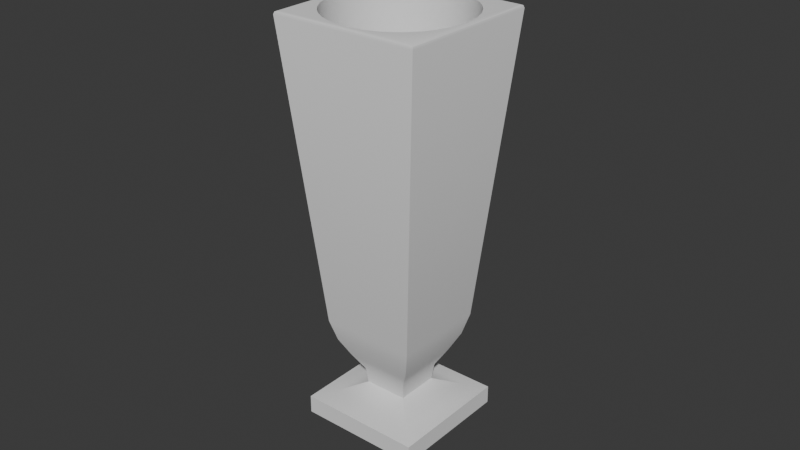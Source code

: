 # Source: Hotel-Espir_Flower_Vase.blend  (saved by Blender 4.2.66; exported with 4.5.12 LTS)
import bpy
from mathutils import Matrix  # noqa: F401  (used for matrix-valued properties, if any)

bpy.ops.wm.read_factory_settings(use_empty=True)
scene = bpy.context.scene
scene.name = 'Scene'

# ---- collections
col_collection = bpy.data.collections.new('Collection'); scene.collection.children.link(col_collection)

# ---- node groups
ng_smooth_by_angle = bpy.data.node_groups.new('Smooth by Angle', 'GeometryNodeTree')
_s = ng_smooth_by_angle.interface.new_socket(name='Mesh', in_out='OUTPUT', socket_type='NodeSocketGeometry')
_s = ng_smooth_by_angle.interface.new_socket(name='Mesh', in_out='INPUT', socket_type='NodeSocketGeometry')
_s = ng_smooth_by_angle.interface.new_socket(name='Angle', in_out='INPUT', socket_type='NodeSocketFloat')
_s.subtype = 'ANGLE'
_s.default_value = 0.5236
_s.min_value = 0.0
_s.max_value = 3.142
_s.description = 'Maximum face angle for smooth edges'
_s = ng_smooth_by_angle.interface.new_socket(name='Ignore Sharpness', in_out='INPUT', socket_type='NodeSocketBool')
_s.force_non_field = True
ng_smooth_by_angle.description = 'Set the sharpness of mesh edges based on the angle between the neighboring faces'
ng_smooth_by_angle.is_modifier = True
_N = ng_smooth_by_angle.nodes; _L = ng_smooth_by_angle.links
n0 = _N.new('GeometryNodeSetShadeSmooth'); n0.name = 'Set Shade Smooth'; n0.location = (120, -80)
n0.domain = 'EDGE'
n1 = _N.new('GeometryNodeSetShadeSmooth'); n1.name = 'Set Shade Smooth.001'; n1.location = (300, -80)
n2 = _N.new('NodeGroupOutput'); n2.name = 'Group Output'; n2.location = (480, -80)
n3 = _N.new('GeometryNodeInputMeshEdgeAngle'); n3.name = 'Edge Angle'; n3.location = (-440, -240)
n4 = _N.new('NodeGroupInput'); n4.name = 'Group Input'; n4.location = (-80, -80)
n5 = _N.new('GeometryNodeInputEdgeSmooth'); n5.name = 'Is Edge Smooth'; n5.location = (-260, -120)
n6 = _N.new('GeometryNodeInputShadeSmooth'); n6.name = 'Is Shade Smooth'; n6.location = (-440, -397)
n7 = _N.new('FunctionNodeCompare'); n7.name = 'Compare'; n7.location = (-260, -260)
n7.operation = 'LESS_EQUAL'
n7.inputs[6].default_value = (0.0, 0.0, 0.0, 0.0)
n7.inputs[7].default_value = (0.0, 0.0, 0.0, 0.0)
n8 = _N.new('FunctionNodeBooleanMath'); n8.name = 'Boolean Math.001'; n8.location = (-80, -260)
n9 = _N.new('NodeGroupInput'); n9.name = 'Group Input.001'; n9.location = (-440, -329)
n10 = _N.new('NodeGroupInput'); n10.name = 'Group Input.002'; n10.location = (-259, -189)
n11 = _N.new('FunctionNodeBooleanMath'); n11.name = 'Boolean Math'; n11.location = (-80, -149)
n11.operation = 'OR'
n12 = _N.new('FunctionNodeBooleanMath'); n12.name = 'Boolean Math.002'; n12.location = (-260, -380)
n12.operation = 'OR'
n13 = _N.new('NodeGroupInput'); n13.name = 'Group Input.003'; n13.location = (-440, -460)
_L.new(n3.outputs[0], n7.inputs[0])
_L.new(n1.outputs[0], n2.inputs[0])
_L.new(n9.outputs[1], n7.inputs[1])
_L.new(n7.outputs[0], n8.inputs[0])
_L.new(n4.outputs[0], n0.inputs[0])
_L.new(n0.outputs[0], n1.inputs[0])
_L.new(n8.outputs[0], n0.inputs[2])
_L.new(n10.outputs[2], n11.inputs[1])
_L.new(n5.outputs[0], n11.inputs[0])
_L.new(n11.outputs[0], n0.inputs[1])
_L.new(n13.outputs[2], n12.inputs[1])
_L.new(n6.outputs[0], n12.inputs[0])
_L.new(n12.outputs[0], n8.inputs[1])
n2.is_active_output = True

# ---- world
world_world = bpy.data.worlds.new('World'); scene.world = world_world
world_world.use_nodes = True; world_world.node_tree.nodes.clear()
_N = world_world.node_tree.nodes; _L = world_world.node_tree.links
n0 = _N.new('ShaderNodeOutputWorld'); n0.name = 'World Output'; n0.location = (300, 300)
n1 = _N.new('ShaderNodeBackground'); n1.name = 'Background'; n1.location = (10, 300)
n1.inputs[0].default_value = (0.05088, 0.05088, 0.05088, 1.0)
_L.new(n1.outputs[0], n0.inputs[0])
n0.is_active_output = True
world_world.color = (0.05088, 0.05088, 0.05088)
world_world.sun_shadow_jitter_overblur = 0.0

# ---- meshes
me_cube_002 = bpy.data.meshes.new('Cube.002')
me_cube_002.from_pydata([(-0.01992, -0.01992, -0.065), (-0.01561, -0.01561, 0.065), (-0.01992, 0.01992, -0.065), (-0.01561, 0.01561, 0.065), (0.01992, -0.01992, -0.065), (0.01561, -0.01561, 0.065), (0.01992, 0.01992, -0.065), (0.01561, 0.01561, 0.065), (-0.01992, -0.01992, -0.05914), (-0.01992, 0.01992, -0.05914), (0.01992, 0.01992, -0.05914), (0.01992, -0.01992, -0.05914), (-0.006966, -0.006966, -0.05467), (-0.006966, 0.006966, -0.05467), (0.006966, 0.006966, -0.05467), (0.006966, -0.006966, -0.05467), (-0.01405, 0.01405, -0.0576), (0.01405, 0.01405, -0.0576), (0.01405, -0.01405, -0.0576), (-0.01405, -0.01405, -0.0576), (-0.01532, -0.01532, -0.03165), (-0.01532, 0.01532, -0.03165), (0.01532, 0.01532, -0.03165), (0.01532, -0.01532, -0.03165), (-0.02207, -3.652e-11, 0.065), (1.332e-11, 0.02207, 0.065), (0.02207, -3.652e-11, 0.065), (1.332e-11, -0.02207, 0.065), (-0.01974, 0.00987, 0.065), (0.00987, 0.01974, 0.065), (0.01974, -0.00987, 0.065), (-0.00987, -0.01974, 0.065), (-0.01974, -0.00987, 0.065), (-0.00987, 0.01974, 0.065), (0.01974, 0.00987, 0.065), (0.00987, -0.01974, 0.065), (-0.01766, 0.01324, 0.065), (0.01324, 0.01766, 0.065), (0.01766, -0.01324, 0.065), (-0.01324, -0.01766, 0.065), (-0.02141, -0.005353, 0.065), (-0.005353, 0.02141, 0.065), (0.02141, 0.005353, 0.065), (0.005353, -0.02141, 0.065), (-0.02141, 0.005353, 0.065), (0.005353, 0.02141, 0.065), (0.02141, -0.005353, 0.065), (-0.005353, -0.02141, 0.065), (-0.01766, -0.01324, 0.065), (-0.01324, 0.01766, 0.065), (0.01766, 0.01324, 0.065), (0.01324, -0.01766, 0.065), (-0.01348, 0.01348, -0.03855), (0.01348, 0.01348, -0.03855), (0.01348, -0.01348, -0.03855), (-0.01348, -0.01348, -0.03855), (-0.01059, 0.01059, -0.04441), (0.01059, 0.01059, -0.04441), (0.01059, -0.01059, -0.04441), (-0.01059, -0.01059, -0.04441), (-0.007648, 0.007648, -0.04954), (0.007648, 0.007648, -0.04954), (0.007648, -0.007648, -0.04954), (-0.007648, -0.007648, -0.04954), (0.004121, -0.005385, -0.03016), (0.008719, -0.01163, -0.01404), (0.006246, -0.008273, -0.028), (0.007929, -0.01056, -0.0221), (0.005385, 0.004121, -0.03016), (0.01163, 0.008719, -0.01404), (0.008273, 0.006246, -0.028), (0.01056, 0.007929, -0.0221), (-0.004121, 0.005385, -0.03016), (-0.008719, 0.01163, -0.01404), (-0.006246, 0.008273, -0.028), (-0.007929, 0.01056, -0.0221), (-0.005385, -0.004121, -0.03016), (-0.01163, -0.008719, -0.01404), (-0.008273, -0.006246, -0.028), (-0.01056, -0.007929, -0.0221), (-0.001683, -0.006543, -0.03016), (-0.003525, -0.0141, -0.01404), (-0.002533, -0.01004, -0.028), (-0.003208, -0.0128, -0.0221), (0.006543, -0.001683, -0.03016), (0.0141, -0.003525, -0.01404), (0.01004, -0.002533, -0.028), (0.0128, -0.003208, -0.0221), (0.001683, 0.006543, -0.03016), (0.003525, 0.0141, -0.01404), (0.002533, 0.01004, -0.028), (0.003208, 0.0128, -0.0221), (-0.006543, 0.001683, -0.03016), (-0.0141, 0.003525, -0.01404), (-0.01004, 0.002533, -0.028), (-0.0128, 0.003208, -0.0221), (0.001683, -0.006543, -0.03016), (0.003525, -0.0141, -0.01404), (0.002533, -0.01004, -0.028), (0.003208, -0.0128, -0.0221), (0.006543, 0.001683, -0.03016), (0.0141, 0.003525, -0.01404), (0.01004, 0.002533, -0.028), (0.0128, 0.003208, -0.0221), (-0.001683, 0.006543, -0.03016), (-0.003525, 0.0141, -0.01404), (-0.002533, 0.01004, -0.028), (-0.003208, 0.0128, -0.0221), (-0.006543, -0.001683, -0.03016), (-0.0141, -0.003525, -0.01404), (-0.01004, -0.002533, -0.028), (-0.0128, -0.003208, -0.0221), (-0.004121, -0.005385, -0.03016), (-0.008719, -0.01163, -0.01404), (-0.006246, -0.008273, -0.028), (-0.007929, -0.01056, -0.0221), (0.005385, -0.004121, -0.03016), (0.01163, -0.008719, -0.01404), (0.008273, -0.006246, -0.028), (0.01056, -0.007929, -0.0221), (0.004121, 0.005385, -0.03016), (0.008719, 0.01163, -0.01404), (0.006246, 0.008273, -0.028), (0.007929, 0.01056, -0.0221), (-0.005385, 0.004121, -0.03016), (-0.01163, 0.008719, -0.01404), (-0.008273, 0.006246, -0.028), (-0.01056, 0.007929, -0.0221), (0.003087, -0.006024, -0.03016), (0.006499, -0.013, -0.01404), (0.004664, -0.009251, -0.028), (0.005912, -0.0118, -0.0221), (0.006024, 0.003087, -0.03016), (0.013, 0.006499, -0.01404), (0.009251, 0.004664, -0.028), (0.0118, 0.005912, -0.0221), (-0.003087, 0.006024, -0.03016), (-0.006499, 0.013, -0.01404), (-0.004664, 0.009251, -0.028), (-0.005912, 0.0118, -0.0221), (-0.006024, -0.003087, -0.03016), (-0.013, -0.006499, -0.01404), (-0.009251, -0.004664, -0.028), (-0.0118, -0.005912, -0.0221), (-0.003087, -0.006024, -0.03016), (-0.006499, -0.013, -0.01404), (-0.004664, -0.009251, -0.028), (-0.005912, -0.0118, -0.0221), (0.006024, -0.003087, -0.03016), (0.013, -0.006499, -0.01404), (0.009251, -0.004664, -0.028), (0.0118, -0.005912, -0.0221), (0.003087, 0.006024, -0.03016), (0.006499, 0.013, -0.01404), (0.004664, 0.009251, -0.028), (0.005912, 0.0118, -0.0221), (-0.006024, 0.003087, -0.03016), (-0.013, 0.006499, -0.01404), (-0.009251, 0.004664, -0.028), (-0.0118, 0.005912, -0.0221), (6.695e-12, -0.00675, -0.03016), (2.538e-11, -0.01453, -0.01404), (1.531e-11, -0.01035, -0.028), (2.393e-11, -0.0132, -0.0221), (0.00675, 4.017e-12, -0.03016), (0.01453, -5.249e-12, -0.01404), (0.01035, -2.904e-13, -0.028), (0.0132, -4.598e-12, -0.0221), (6.695e-12, 0.00675, -0.03016), (2.538e-11, 0.01453, -0.01404), (1.531e-11, 0.01035, -0.028), (2.393e-11, 0.0132, -0.0221), (-0.00675, 4.017e-12, -0.03016), (-0.01453, -5.249e-12, -0.01404), (-0.01035, -2.904e-13, -0.028), (-0.0132, -4.598e-12, -0.0221), (0.004798, 0.004798, -0.03016), (0.01028, 0.01028, -0.01404), (0.007332, 0.007332, -0.028), (0.009337, 0.009337, -0.0221), (0.004798, -0.004798, -0.03016), (0.01028, -0.01028, -0.01404), (0.007332, -0.007332, -0.028), (0.009337, -0.009337, -0.0221), (-0.004798, 0.004798, -0.03016), (-0.01028, 0.01028, -0.01404), (-0.007332, 0.007332, -0.028), (-0.009337, 0.009337, -0.0221), (-0.004798, -0.004798, -0.03016), (-0.01028, -0.01028, -0.01404), (-0.007332, -0.007332, -0.028), (-0.009337, -0.009337, -0.0221), (-0.02374, -0.02374, 0.06397), (-0.0228, -0.0228, 0.065), (-0.0235, -0.0235, 0.0647), (-0.0228, 0.0228, 0.065), (-0.02374, 0.02374, 0.06397), (-0.0235, 0.0235, 0.0647), (0.0228, 0.0228, 0.065), (0.02374, 0.02374, 0.06397), (0.0235, 0.0235, 0.0647), (0.0228, -0.0228, 0.065), (0.02374, -0.02374, 0.06397), (0.0235, -0.0235, 0.0647)], [], [(5, 51, 35, 43, 27, 47, 31, 39, 1, 193, 201), (7, 50, 34, 42, 26, 46, 30, 38, 5, 201, 198), (20, 192, 196, 21), (2, 6, 4, 0), (4, 11, 8, 0), (6, 10, 11, 4), (2, 9, 10, 6), (0, 8, 9, 2), (18, 15, 12, 19), (17, 14, 15, 18), (16, 13, 14, 17), (19, 12, 13, 16), (8, 19, 16, 9), (9, 16, 17, 10), (10, 17, 18, 11), (11, 18, 19, 8), (54, 23, 20, 55), (53, 22, 23, 54), (52, 21, 22, 53), (55, 20, 21, 52), (3, 49, 33, 41, 25, 45, 29, 37, 7, 198, 195), (21, 196, 199, 22), (22, 199, 202, 23), (1, 48, 32, 40, 24, 44, 28, 36, 3, 195, 193), (35, 51, 65, 129), (47, 27, 161, 81), (7, 37, 121, 177), (46, 26, 165, 85), (31, 47, 81, 145), (3, 36, 125, 185), (45, 25, 169, 89), (30, 46, 85, 149), (44, 24, 173, 93), (29, 45, 89, 153), (5, 38, 117, 181), (43, 35, 129, 97), (28, 44, 93, 157), (38, 30, 149, 117), (37, 29, 153, 121), (36, 28, 157, 125), (42, 34, 133, 101), (27, 43, 97, 161), (41, 33, 137, 105), (26, 42, 101, 165), (50, 7, 177, 69), (180, 116, 148, 84, 164, 100, 132, 68, 176, 120, 152, 88, 168, 104, 136, 72, 184, 124, 156, 92, 172, 108, 140, 76, 188, 112, 144, 80, 160, 96, 128, 64), (40, 32, 141, 109), (25, 41, 105, 169), (49, 3, 185, 73), (34, 50, 69, 133), (39, 31, 145, 113), (24, 40, 109, 173), (32, 48, 77, 141), (33, 49, 73, 137), (1, 39, 113, 189), (48, 1, 189, 77), (59, 55, 52, 56), (56, 52, 53, 57), (57, 53, 54, 58), (58, 54, 55, 59), (62, 58, 59, 63), (61, 57, 58, 62), (60, 56, 57, 61), (63, 59, 56, 60), (12, 63, 60, 13), (13, 60, 61, 14), (14, 61, 62, 15), (15, 62, 63, 12), (180, 64, 66, 182), (182, 66, 67, 183), (183, 67, 65, 181), (176, 68, 70, 178), (178, 70, 71, 179), (179, 71, 69, 177), (184, 72, 74, 186), (186, 74, 75, 187), (187, 75, 73, 185), (188, 76, 78, 190), (190, 78, 79, 191), (191, 79, 77, 189), (160, 80, 82, 162), (162, 82, 83, 163), (163, 83, 81, 161), (164, 84, 86, 166), (166, 86, 87, 167), (167, 87, 85, 165), (168, 88, 90, 170), (170, 90, 91, 171), (171, 91, 89, 169), (172, 92, 94, 174), (174, 94, 95, 175), (175, 95, 93, 173), (128, 96, 98, 130), (130, 98, 99, 131), (131, 99, 97, 129), (132, 100, 102, 134), (134, 102, 103, 135), (135, 103, 101, 133), (136, 104, 106, 138), (138, 106, 107, 139), (139, 107, 105, 137), (140, 108, 110, 142), (142, 110, 111, 143), (143, 111, 109, 141), (144, 112, 114, 146), (146, 114, 115, 147), (147, 115, 113, 145), (148, 116, 118, 150), (150, 118, 119, 151), (151, 119, 117, 149), (152, 120, 122, 154), (154, 122, 123, 155), (155, 123, 121, 153), (156, 124, 126, 158), (158, 126, 127, 159), (159, 127, 125, 157), (64, 128, 130, 66), (66, 130, 131, 67), (67, 131, 129, 65), (68, 132, 134, 70), (70, 134, 135, 71), (71, 135, 133, 69), (72, 136, 138, 74), (74, 138, 139, 75), (75, 139, 137, 73), (76, 140, 142, 78), (78, 142, 143, 79), (79, 143, 141, 77), (80, 144, 146, 82), (82, 146, 147, 83), (83, 147, 145, 81), (84, 148, 150, 86), (86, 150, 151, 87), (87, 151, 149, 85), (88, 152, 154, 90), (90, 154, 155, 91), (91, 155, 153, 89), (92, 156, 158, 94), (94, 158, 159, 95), (95, 159, 157, 93), (96, 160, 162, 98), (98, 162, 163, 99), (99, 163, 161, 97), (100, 164, 166, 102), (102, 166, 167, 103), (103, 167, 165, 101), (104, 168, 170, 106), (106, 170, 171, 107), (107, 171, 169, 105), (108, 172, 174, 110), (110, 174, 175, 111), (111, 175, 173, 109), (112, 188, 190, 114), (114, 190, 191, 115), (115, 191, 189, 113), (116, 180, 182, 118), (118, 182, 183, 119), (119, 183, 181, 117), (120, 176, 178, 122), (122, 178, 179, 123), (123, 179, 177, 121), (124, 184, 186, 126), (126, 186, 187, 127), (127, 187, 185, 125), (51, 5, 181, 65), (193, 195, 197, 194), (194, 197, 196, 192), (195, 198, 200, 197), (197, 200, 199, 196), (198, 201, 203, 200), (200, 203, 202, 199), (201, 193, 194, 203), (203, 194, 192, 202), (23, 202, 192, 20)])
me_cube_002.polygons.foreach_set('use_smooth', [True] * 174)
_uv = me_cube_002.uv_layers.new(name='UVMap')
_uv.uv.foreach_set('vector', [0.6813, 0.6937, 0.6985, 0.6937, 0.7156, 0.6937, 0.7328, 0.6937, 0.75, 0.6937, 0.7672, 0.6937, 0.7844, 0.6937, 0.8015, 0.6937, 0.8187, 0.6937, 0.8679, 0.7429, 0.6321, 0.7429, 0.6813, 0.5563, 0.6813, 0.5735, 0.6813, 0.5906, 0.6813, 0.6078, 0.6813, 0.625, 0.6813, 0.6422, 0.6813, 0.6594, 0.6813, 0.6765, 0.6813, 0.6937, 0.6321, 0.7429, 0.6321, 0.5071, 0.5504, 0.0, 0.6242, 0.0, 0.6242, 0.25, 0.5504, 0.25, 0.125, 0.5, 0.375, 0.5, 0.375, 0.75, 0.125, 0.75, 0.375, 0.75, 0.3863, 0.75, 0.3863, 1.0, 0.375, 1.0, 0.375, 0.5, 0.3863, 0.5, 0.3863, 0.75, 0.375, 0.75, 0.375, 0.25, 0.3863, 0.25, 0.3863, 0.5, 0.375, 0.5, 0.375, 0.0, 0.3863, 0.0, 0.3863, 0.25, 0.375, 0.25, 0.3902, 0.75, 0.3949, 0.75, 0.3949, 1.0, 0.3902, 1.0, 0.3902, 0.5, 0.3949, 0.5, 0.3949, 0.75, 0.3902, 0.75, 0.3902, 0.25, 0.3949, 0.25, 0.3949, 0.5, 0.3902, 0.5, 0.3902, 0.0, 0.3949, 0.0, 0.3949, 0.25, 0.3902, 0.25, 0.3863, 0.0, 0.3902, 0.0, 0.3902, 0.25, 0.3863, 0.25, 0.3863, 0.25, 0.3902, 0.25, 0.3902, 0.5, 0.3863, 0.5, 0.3863, 0.5, 0.3902, 0.5, 0.3902, 0.75, 0.3863, 0.75, 0.3863, 0.75, 0.3902, 0.75, 0.3902, 1.0, 0.3863, 1.0, 0.5038, 0.75, 0.5504, 0.75, 0.5504, 1.0, 0.5038, 1.0, 0.5038, 0.5, 0.5504, 0.5, 0.5504, 0.75, 0.5038, 0.75, 0.5038, 0.25, 0.5504, 0.25, 0.5504, 0.5, 0.5038, 0.5, 0.5038, 0.0, 0.5504, 0.0, 0.5504, 0.25, 0.5038, 0.25, 0.8187, 0.5563, 0.8015, 0.5563, 0.7844, 0.5563, 0.7672, 0.5563, 0.75, 0.5563, 0.7328, 0.5563, 0.7156, 0.5563, 0.6985, 0.5563, 0.6813, 0.5563, 0.6321, 0.5071, 0.8679, 0.5071, 0.5504, 0.25, 0.6242, 0.25, 0.6242, 0.5, 0.5504, 0.5, 0.5504, 0.5, 0.6242, 0.5, 0.6242, 0.75, 0.5504, 0.75, 0.8187, 0.6937, 0.8187, 0.6765, 0.8187, 0.6594, 0.8187, 0.6422, 0.8187, 0.625, 0.8187, 0.6078, 0.8187, 0.5906, 0.8187, 0.5735, 0.8187, 0.5563, 0.8679, 0.5071, 0.8679, 0.7429, 0.7156, 0.6937, 0.6985, 0.6937, 0.6985, 0.6937, 0.7156, 0.6937, 0.7672, 0.6937, 0.75, 0.6937, 0.75, 0.6937, 0.7672, 0.6937, 0.6813, 0.5563, 0.6985, 0.5563, 0.6985, 0.5563, 0.6813, 0.5563, 0.6813, 0.6422, 0.6813, 0.625, 0.6813, 0.625, 0.6813, 0.6422, 0.7844, 0.6937, 0.7672, 0.6937, 0.7672, 0.6937, 0.7844, 0.6937, 0.8187, 0.5563, 0.8187, 0.5735, 0.8187, 0.5735, 0.8187, 0.5563, 0.7328, 0.5563, 0.75, 0.5563, 0.75, 0.5563, 0.7328, 0.5563, 0.6813, 0.6594, 0.6813, 0.6422, 0.6813, 0.6422, 0.6813, 0.6594, 0.8187, 0.6078, 0.8187, 0.625, 0.8187, 0.625, 0.8187, 0.6078, 0.7156, 0.5563, 0.7328, 0.5563, 0.7328, 0.5563, 0.7156, 0.5563, 0.6813, 0.6937, 0.6813, 0.6765, 0.6813, 0.6765, 0.6813, 0.6937, 0.7328, 0.6937, 0.7156, 0.6937, 0.7156, 0.6937, 0.7328, 0.6937, 0.8187, 0.5906, 0.8187, 0.6078, 0.8187, 0.6078, 0.8187, 0.5906, 0.6813, 0.6765, 0.6813, 0.6594, 0.6813, 0.6594, 0.6813, 0.6765, 0.6985, 0.5563, 0.7156, 0.5563, 0.7156, 0.5563, 0.6985, 0.5563, 0.8187, 0.5735, 0.8187, 0.5906, 0.8187, 0.5906, 0.8187, 0.5735, 0.6813, 0.6078, 0.6813, 0.5906, 0.6813, 0.5906, 0.6813, 0.6078, 0.75, 0.6937, 0.7328, 0.6937, 0.7328, 0.6937, 0.75, 0.6937, 0.7672, 0.5563, 0.7844, 0.5563, 0.7844, 0.5563, 0.7672, 0.5563, 0.6813, 0.625, 0.6813, 0.6078, 0.6813, 0.6078, 0.6813, 0.625, 0.6813, 0.5735, 0.6813, 0.5563, 0.6813, 0.5563, 0.6813, 0.5735, 0.7222, 0.6528, 0.7191, 0.649, 0.716, 0.6431, 0.7138, 0.6348, 0.7129, 0.625, 0.7138, 0.6152, 0.716, 0.6069, 0.7191, 0.601, 0.7222, 0.5972, 0.726, 0.5941, 0.7319, 0.591, 0.7402, 0.5888, 0.75, 0.5879, 0.7598, 0.5888, 0.7681, 0.591, 0.774, 0.5941, 0.7778, 0.5972, 0.7809, 0.601, 0.784, 0.6069, 0.7862, 0.6152, 0.7871, 0.625, 0.7862, 0.6348, 0.784, 0.6431, 0.7809, 0.649, 0.7778, 0.6528, 0.774, 0.6559, 0.7681, 0.659, 0.7598, 0.6612, 0.75, 0.6621, 0.7402, 0.6612, 0.7319, 0.659, 0.726, 0.6559, 0.8187, 0.6422, 0.8187, 0.6594, 0.8187, 0.6594, 0.8187, 0.6422, 0.75, 0.5563, 0.7672, 0.5563, 0.7672, 0.5563, 0.75, 0.5563, 0.8015, 0.5563, 0.8187, 0.5563, 0.8187, 0.5563, 0.8015, 0.5563, 0.6813, 0.5906, 0.6813, 0.5735, 0.6813, 0.5735, 0.6813, 0.5906, 0.8015, 0.6937, 0.7844, 0.6937, 0.7844, 0.6937, 0.8015, 0.6937, 0.8187, 0.625, 0.8187, 0.6422, 0.8187, 0.6422, 0.8187, 0.625, 0.8187, 0.6594, 0.8187, 0.6765, 0.8187, 0.6765, 0.8187, 0.6594, 0.7844, 0.5563, 0.8015, 0.5563, 0.8015, 0.5563, 0.7844, 0.5563, 0.8187, 0.6937, 0.8015, 0.6937, 0.8015, 0.6937, 0.8187, 0.6937, 0.8187, 0.6765, 0.8187, 0.6937, 0.8187, 0.6937, 0.8187, 0.6765, 0.4641, 0.0, 0.5038, 0.0, 0.5038, 0.25, 0.4641, 0.25, 0.4641, 0.25, 0.5038, 0.25, 0.5038, 0.5, 0.4641, 0.5, 0.4641, 0.5, 0.5038, 0.5, 0.5038, 0.75, 0.4641, 0.75, 0.4641, 0.75, 0.5038, 0.75, 0.5038, 1.0, 0.4641, 1.0, 0.4295, 0.75, 0.4641, 0.75, 0.4641, 1.0, 0.4295, 1.0, 0.4295, 0.5, 0.4641, 0.5, 0.4641, 0.75, 0.4295, 0.75, 0.4295, 0.25, 0.4641, 0.25, 0.4641, 0.5, 0.4295, 0.5, 0.4295, 0.0, 0.4641, 0.0, 0.4641, 0.25, 0.4295, 0.25, 0.3949, 0.0, 0.4295, 0.0, 0.4295, 0.25, 0.3949, 0.25, 0.3949, 0.25, 0.4295, 0.25, 0.4295, 0.5, 0.3949, 0.5, 0.3949, 0.5, 0.4295, 0.5, 0.4295, 0.75, 0.3949, 0.75, 0.3949, 0.75, 0.4295, 0.75, 0.4295, 1.0, 0.3949, 1.0, 0.7222, 0.6528, 0.726, 0.6559, 0.7118, 0.6744, 0.705, 0.67, 0.705, 0.67, 0.7118, 0.6744, 0.6984, 0.6937, 0.6816, 0.6934, 0.6816, 0.6934, 0.6984, 0.6937, 0.6985, 0.6937, 0.6813, 0.6937, 0.7222, 0.5972, 0.7191, 0.601, 0.7006, 0.5868, 0.705, 0.58, 0.705, 0.58, 0.7006, 0.5868, 0.6813, 0.5734, 0.6816, 0.5566, 0.6816, 0.5566, 0.6813, 0.5734, 0.6813, 0.5735, 0.6813, 0.5563, 0.7778, 0.5972, 0.774, 0.5941, 0.7882, 0.5756, 0.795, 0.58, 0.795, 0.58, 0.7882, 0.5756, 0.8016, 0.5563, 0.8184, 0.5566, 0.8184, 0.5566, 0.8016, 0.5563, 0.8015, 0.5563, 0.8187, 0.5563, 0.7778, 0.6528, 0.7809, 0.649, 0.7994, 0.6632, 0.795, 0.67, 0.795, 0.67, 0.7994, 0.6632, 0.8187, 0.6766, 0.8184, 0.6934, 0.8184, 0.6934, 0.8187, 0.6766, 0.8187, 0.6765, 0.8187, 0.6937, 0.75, 0.6621, 0.7598, 0.6612, 0.7644, 0.6789, 0.75, 0.6794, 0.75, 0.6794, 0.7644, 0.6789, 0.7672, 0.6937, 0.75, 0.6937, 0.75, 0.6937, 0.7672, 0.6937, 0.7672, 0.6937, 0.75, 0.6937, 0.7129, 0.625, 0.7138, 0.6348, 0.6961, 0.6394, 0.6956, 0.625, 0.6956, 0.625, 0.6961, 0.6394, 0.6813, 0.6422, 0.6813, 0.625, 0.6813, 0.625, 0.6813, 0.6422, 0.6813, 0.6422, 0.6813, 0.625, 0.75, 0.5879, 0.7402, 0.5888, 0.7356, 0.5711, 0.75, 0.5706, 0.75, 0.5706, 0.7356, 0.5711, 0.7328, 0.5563, 0.75, 0.5563, 0.75, 0.5563, 0.7328, 0.5563, 0.7328, 0.5563, 0.75, 0.5563, 0.7871, 0.625, 0.7862, 0.6152, 0.8039, 0.6106, 0.8044, 0.625, 0.8044, 0.625, 0.8039, 0.6106, 0.8187, 0.6078, 0.8187, 0.625, 0.8187, 0.625, 0.8187, 0.6078, 0.8187, 0.6078, 0.8187, 0.625, 0.7319, 0.659, 0.7402, 0.6612, 0.7356, 0.6789, 0.7224, 0.6774, 0.7224, 0.6774, 0.7356, 0.6789, 0.7328, 0.6937, 0.7156, 0.6937, 0.7156, 0.6937, 0.7328, 0.6937, 0.7328, 0.6937, 0.7156, 0.6937, 0.716, 0.6069, 0.7138, 0.6152, 0.6961, 0.6106, 0.6976, 0.5974, 0.6976, 0.5974, 0.6961, 0.6106, 0.6813, 0.6078, 0.6813, 0.5906, 0.6813, 0.5906, 0.6813, 0.6078, 0.6813, 0.6078, 0.6813, 0.5906, 0.7681, 0.591, 0.7598, 0.5888, 0.7644, 0.5711, 0.7776, 0.5726, 0.7776, 0.5726, 0.7644, 0.5711, 0.7672, 0.5563, 0.7844, 0.5563, 0.7844, 0.5563, 0.7672, 0.5563, 0.7672, 0.5563, 0.7844, 0.5563, 0.784, 0.6431, 0.7862, 0.6348, 0.8039, 0.6394, 0.8024, 0.6526, 0.8024, 0.6526, 0.8039, 0.6394, 0.8187, 0.6422, 0.8187, 0.6594, 0.8187, 0.6594, 0.8187, 0.6422, 0.8187, 0.6422, 0.8187, 0.6594, 0.7681, 0.659, 0.774, 0.6559, 0.7882, 0.6744, 0.7776, 0.6774, 0.7776, 0.6774, 0.7882, 0.6744, 0.8016, 0.6937, 0.7844, 0.6937, 0.7844, 0.6937, 0.8016, 0.6937, 0.8015, 0.6937, 0.7844, 0.6937, 0.716, 0.6431, 0.7191, 0.649, 0.7006, 0.6632, 0.6976, 0.6526, 0.6976, 0.6526, 0.7006, 0.6632, 0.6813, 0.6766, 0.6813, 0.6594, 0.6813, 0.6594, 0.6813, 0.6766, 0.6813, 0.6765, 0.6813, 0.6594, 0.7319, 0.591, 0.726, 0.5941, 0.7118, 0.5756, 0.7224, 0.5726, 0.7224, 0.5726, 0.7118, 0.5756, 0.6984, 0.5563, 0.7156, 0.5563, 0.7156, 0.5563, 0.6984, 0.5563, 0.6985, 0.5563, 0.7156, 0.5563, 0.784, 0.6069, 0.7809, 0.601, 0.7994, 0.5868, 0.8024, 0.5974, 0.8024, 0.5974, 0.7994, 0.5868, 0.8187, 0.5734, 0.8187, 0.5906, 0.8187, 0.5906, 0.8187, 0.5734, 0.8187, 0.5735, 0.8187, 0.5906, 0.726, 0.6559, 0.7319, 0.659, 0.7224, 0.6774, 0.7118, 0.6744, 0.7118, 0.6744, 0.7224, 0.6774, 0.7156, 0.6937, 0.6984, 0.6937, 0.6984, 0.6937, 0.7156, 0.6937, 0.7156, 0.6937, 0.6985, 0.6937, 0.7191, 0.601, 0.716, 0.6069, 0.6976, 0.5974, 0.7006, 0.5868, 0.7006, 0.5868, 0.6976, 0.5974, 0.6813, 0.5906, 0.6813, 0.5734, 0.6813, 0.5734, 0.6813, 0.5906, 0.6813, 0.5906, 0.6813, 0.5735, 0.774, 0.5941, 0.7681, 0.591, 0.7776, 0.5726, 0.7882, 0.5756, 0.7882, 0.5756, 0.7776, 0.5726, 0.7844, 0.5563, 0.8016, 0.5563, 0.8016, 0.5563, 0.7844, 0.5563, 0.7844, 0.5563, 0.8015, 0.5563, 0.7809, 0.649, 0.784, 0.6431, 0.8024, 0.6526, 0.7994, 0.6632, 0.7994, 0.6632, 0.8024, 0.6526, 0.8187, 0.6594, 0.8187, 0.6766, 0.8187, 0.6766, 0.8187, 0.6594, 0.8187, 0.6594, 0.8187, 0.6765, 0.7598, 0.6612, 0.7681, 0.659, 0.7776, 0.6774, 0.7644, 0.6789, 0.7644, 0.6789, 0.7776, 0.6774, 0.7844, 0.6937, 0.7672, 0.6937, 0.7672, 0.6937, 0.7844, 0.6937, 0.7844, 0.6937, 0.7672, 0.6937, 0.7138, 0.6348, 0.716, 0.6431, 0.6976, 0.6526, 0.6961, 0.6394, 0.6961, 0.6394, 0.6976, 0.6526, 0.6813, 0.6594, 0.6813, 0.6422, 0.6813, 0.6422, 0.6813, 0.6594, 0.6813, 0.6594, 0.6813, 0.6422, 0.7402, 0.5888, 0.7319, 0.591, 0.7224, 0.5726, 0.7356, 0.5711, 0.7356, 0.5711, 0.7224, 0.5726, 0.7156, 0.5563, 0.7328, 0.5563, 0.7328, 0.5563, 0.7156, 0.5563, 0.7156, 0.5563, 0.7328, 0.5563, 0.7862, 0.6152, 0.784, 0.6069, 0.8024, 0.5974, 0.8039, 0.6106, 0.8039, 0.6106, 0.8024, 0.5974, 0.8187, 0.5906, 0.8187, 0.6078, 0.8187, 0.6078, 0.8187, 0.5906, 0.8187, 0.5906, 0.8187, 0.6078, 0.7402, 0.6612, 0.75, 0.6621, 0.75, 0.6794, 0.7356, 0.6789, 0.7356, 0.6789, 0.75, 0.6794, 0.75, 0.6937, 0.7328, 0.6937, 0.7328, 0.6937, 0.75, 0.6937, 0.75, 0.6937, 0.7328, 0.6937, 0.7138, 0.6152, 0.7129, 0.625, 0.6956, 0.625, 0.6961, 0.6106, 0.6961, 0.6106, 0.6956, 0.625, 0.6813, 0.625, 0.6813, 0.6078, 0.6813, 0.6078, 0.6813, 0.625, 0.6813, 0.625, 0.6813, 0.6078, 0.7598, 0.5888, 0.75, 0.5879, 0.75, 0.5706, 0.7644, 0.5711, 0.7644, 0.5711, 0.75, 0.5706, 0.75, 0.5563, 0.7672, 0.5563, 0.7672, 0.5563, 0.75, 0.5563, 0.75, 0.5563, 0.7672, 0.5563, 0.7862, 0.6348, 0.7871, 0.625, 0.8044, 0.625, 0.8039, 0.6394, 0.8039, 0.6394, 0.8044, 0.625, 0.8187, 0.625, 0.8187, 0.6422, 0.8187, 0.6422, 0.8187, 0.625, 0.8187, 0.625, 0.8187, 0.6422, 0.774, 0.6559, 0.7778, 0.6528, 0.795, 0.67, 0.7882, 0.6744, 0.7882, 0.6744, 0.795, 0.67, 0.8184, 0.6934, 0.8016, 0.6937, 0.8016, 0.6937, 0.8184, 0.6934, 0.8187, 0.6937, 0.8015, 0.6937, 0.7191, 0.649, 0.7222, 0.6528, 0.705, 0.67, 0.7006, 0.6632, 0.7006, 0.6632, 0.705, 0.67, 0.6816, 0.6934, 0.6813, 0.6766, 0.6813, 0.6766, 0.6816, 0.6934, 0.6813, 0.6937, 0.6813, 0.6765, 0.726, 0.5941, 0.7222, 0.5972, 0.705, 0.58, 0.7118, 0.5756, 0.7118, 0.5756, 0.705, 0.58, 0.6816, 0.5566, 0.6984, 0.5563, 0.6984, 0.5563, 0.6816, 0.5566, 0.6813, 0.5563, 0.6985, 0.5563, 0.7809, 0.601, 0.7778, 0.5972, 0.795, 0.58, 0.7994, 0.5868, 0.7994, 0.5868, 0.795, 0.58, 0.8184, 0.5566, 0.8187, 0.5734, 0.8187, 0.5734, 0.8184, 0.5566, 0.8187, 0.5563, 0.8187, 0.5735, 0.6985, 0.6937, 0.6813, 0.6937, 0.6813, 0.6937, 0.6985, 0.6937, 0.8679, 0.7429, 0.8679, 0.5071, 0.875, 0.5017, 0.875, 0.7483, 0.625, 0.001723, 0.625, 0.2483, 0.6242, 0.25, 0.6242, 0.0, 0.8679, 0.5071, 0.6321, 0.5071, 0.6267, 0.5, 0.8733, 0.5, 0.625, 0.2517, 0.625, 0.4983, 0.6242, 0.5, 0.6242, 0.25, 0.6321, 0.5071, 0.6321, 0.7429, 0.625, 0.7483, 0.625, 0.5017, 0.625, 0.5017, 0.625, 0.7483, 0.6242, 0.75, 0.6242, 0.5, 0.6321, 0.7429, 0.8679, 0.7429, 0.8733, 0.75, 0.6267, 0.75, 0.625, 0.7517, 0.625, 0.9983, 0.6242, 1.0, 0.6242, 0.75, 0.5504, 0.75, 0.6242, 0.75, 0.6242, 1.0, 0.5504, 1.0])
me_cube_002.update()

# ---- objects
ob_flower_vase = bpy.data.objects.new('Flower_Vase', me_cube_002)

# ---- transforms, parenting, visibility, modifiers, constraints
ob_flower_vase.location = (0.0, 0.0, 0.065)
_m = ob_flower_vase.modifiers.new('Smooth by Angle', 'NODES')
_m.node_group = ng_smooth_by_angle
_m.use_pin_to_last = True
_m.show_group_selector = False

# ---- collection membership
col_collection.objects.link(ob_flower_vase)

# ---- scene / render settings (as saved in the file)
scene.frame_start = 1; scene.frame_end = 250; scene.frame_set(1)
scene.render.engine = 'BLENDER_EEVEE_NEXT'
bpy.context.view_layer.update()

# ---- added for rendering (the .blend has no active camera and no usable light): camera, sun
cam_auto = bpy.data.cameras.new('AutoCamera')
cam_auto.lens = 50.0
cam_auto.sensor_width = 36.0
cam_auto.clip_end = 1000.0
ob_auto_camera = bpy.data.objects.new('AutoCamera', cam_auto)
scene.collection.objects.link(ob_auto_camera)
ob_auto_camera.location = (0.185045, -0.222054, 0.213036)
ob_auto_camera.rotation_euler = (1.09748, -7.21219e-08, 0.694738)
scene.camera = ob_auto_camera
light_auto_sun = bpy.data.lights.new('AutoSun', 'SUN')
light_auto_sun.energy = 3.0
light_auto_sun.angle = 0.0523599
ob_auto_sun = bpy.data.objects.new('AutoSun', light_auto_sun)
scene.collection.objects.link(ob_auto_sun)
ob_auto_sun.rotation_euler = (0.872665, 0.174533, 0.523599)
bpy.context.view_layer.update()
